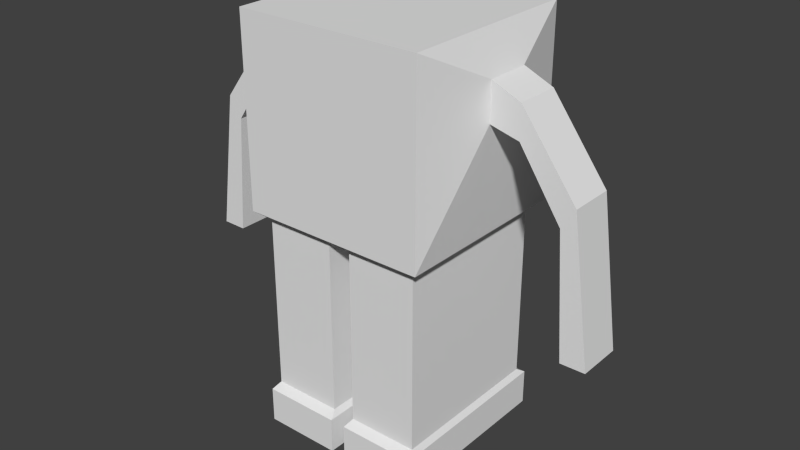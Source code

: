 # Source: cubeMan.blend  (saved by Blender 2.73.0; exported with 4.5.12 LTS)
import bpy
from mathutils import Matrix  # noqa: F401  (used for matrix-valued properties, if any)

bpy.ops.wm.read_factory_settings(use_empty=True)
scene = bpy.context.scene
scene.name = 'Scene'

# ---- collections
col_collection_1 = bpy.data.collections.new('Collection 1'); scene.collection.children.link(col_collection_1)

# ---- materials (node trees are filled in below, after node groups)
mat_material = bpy.data.materials.new('Material')
mat_material.alpha_threshold = 0.0
mat_material.use_transparent_shadow = False
mat_material.roughness = 0.5
mat_material.line_color = (0.0, 0.0, 0.0, 1.0)

# ---- material node trees

# ---- world
world_world = bpy.data.worlds.new('World'); scene.world = world_world
world_world.color = (0.05088, 0.05088, 0.05088)
world_world.use_sun_shadow = False
world_world.sun_shadow_jitter_overblur = 0.0
world_world.cycles.sampling_method = 'MANUAL'
world_world.cycles.sample_map_resolution = 256

# ---- meshes
me_cube = bpy.data.meshes.new('Cube')
me_cube.from_pydata([(1.0, 1.0, -1.0), (1.0, -1.0, -1.0), (1.0, 1.0, 1.0), (1.0, -1.0, 1.0), (1.788e-07, 1.0, -1.0), (0.0, -1.0, -1.0), (2.384e-07, 1.0, 1.0), (-5.364e-07, -1.0, 1.0), (1.185, 0.2394, 0.2206), (1.185, -0.2394, 0.2206), (1.185, 0.2394, 0.6195), (1.185, -0.2394, 0.6195), (1.492, 0.2394, 0.143), (1.492, -0.2394, 0.143), (1.492, 0.2394, 0.4864), (1.492, -0.2394, 0.4864), (1.939, 0.2394, -0.522), (1.939, -0.2394, -0.522), (2.082, 0.2394, -0.3002), (2.082, -0.2394, -0.3002), (0.8759, 0.8759, -1.098), (0.8759, -0.8759, -1.098), (0.1241, 0.8759, -1.098), (0.1241, -0.8759, -1.098), (0.8759, 0.8759, -2.083), (0.8759, -0.8759, -2.083), (0.1241, 0.8759, -2.083), (0.1241, -0.8759, -2.083), (0.8759, 0.8759, -2.987), (0.8759, -0.8759, -2.987), (0.1241, 0.8759, -2.987), (0.1241, -0.8759, -2.987), (2.296, -0.2394, -1.827), (2.296, 0.2394, -1.827), (2.032, -0.2394, -1.83), (2.032, 0.2394, -1.83), (0.9164, 0.9701, -3.05), (0.9164, -0.9701, -3.05), (0.08365, 0.9701, -3.05), (0.08365, -0.9701, -3.05), (0.9164, 0.9701, -3.433), (0.9164, -0.9701, -3.433), (0.08365, 0.9701, -3.433), (0.08365, -0.9701, -3.433)], [], [(10, 11, 15, 14), (2, 0, 4, 6), (1, 3, 7, 5), (2, 6, 7, 3), (21, 23, 27, 25), (8, 9, 1, 0), (10, 8, 0, 2), (9, 11, 3, 1), (11, 10, 2, 3), (14, 15, 19, 18), (11, 9, 13, 15), (8, 10, 14, 12), (9, 8, 12, 13), (18, 19, 32, 33), (15, 13, 17, 19), (12, 14, 18, 16), (13, 12, 16, 17), (21, 20, 0, 1), (20, 22, 4, 0), (23, 21, 1, 5), (22, 23, 5, 4), (25, 27, 31, 29), (22, 20, 24, 26), (20, 21, 25, 24), (23, 22, 26, 27), (35, 33, 32, 34), (26, 24, 28, 30), (24, 25, 29, 28), (27, 26, 30, 31), (31, 30, 38, 39), (28, 29, 37, 36), (30, 28, 36, 38), (29, 31, 39, 37), (37, 39, 43, 41), (40, 41, 43, 42), (38, 36, 40, 42), (36, 37, 41, 40), (39, 38, 42, 43), (19, 17, 34, 32), (16, 18, 33, 35), (17, 16, 35, 34)])
me_cube.materials.append(mat_material)
me_cube.use_remesh_preserve_volume = False
me_cube.use_remesh_preserve_attributes = False
me_cube.use_mirror_vertex_groups = False
me_cube.update()

# ---- objects
ob_cube = bpy.data.objects.new('Cube', me_cube)

# ---- transforms, parenting, visibility, modifiers, constraints
ob_cube.location = (0.0, 0.0, 0.0)
ob_cube.lock_rotations_4d = False
ob_cube.empty_display_type = 'ARROWS'
ob_cube.lineart.crease_threshold = 0.0
_m = ob_cube.modifiers.new('Mirror', 'MIRROR')

# ---- collection membership
col_collection_1.objects.link(ob_cube)

# ---- scene / render settings (as saved in the file)
scene.frame_start = 1; scene.frame_end = 250; scene.frame_set(1)
scene.render.engine = 'BLENDER_EEVEE_NEXT'
scene.render.resolution_percentage = 50
scene.render.dither_intensity = 0.0
scene.cycles.use_denoising = False
scene.cycles.samples = 10
scene.cycles.sampling_pattern = 'TABULATED_SOBOL'
scene.cycles.light_sampling_threshold = 0.0
scene.cycles.use_adaptive_sampling = False
scene.cycles.use_light_tree = False
scene.cycles.blur_glossy = 0.0
scene.cycles.pixel_filter_type = 'GAUSSIAN'
scene.cycles.sample_clamp_indirect = 0.0
scene.view_settings.view_transform = 'Standard'
bpy.context.view_layer.update()

# ---- added for rendering (the .blend has no active camera and no usable light): camera, sun
cam_auto = bpy.data.cameras.new('AutoCamera')
cam_auto.lens = 50.0
cam_auto.sensor_width = 36.0
cam_auto.clip_end = 1000.0
ob_auto_camera = bpy.data.objects.new('AutoCamera', cam_auto)
scene.collection.objects.link(ob_auto_camera)
ob_auto_camera.location = (6.18866, -7.42639, 3.73425)
ob_auto_camera.rotation_euler = (1.09748, -7.21219e-08, 0.694738)
scene.camera = ob_auto_camera
light_auto_sun = bpy.data.lights.new('AutoSun', 'SUN')
light_auto_sun.energy = 3.0
light_auto_sun.angle = 0.0523599
ob_auto_sun = bpy.data.objects.new('AutoSun', light_auto_sun)
scene.collection.objects.link(ob_auto_sun)
ob_auto_sun.rotation_euler = (0.872665, 0.174533, 0.523599)
bpy.context.view_layer.update()
